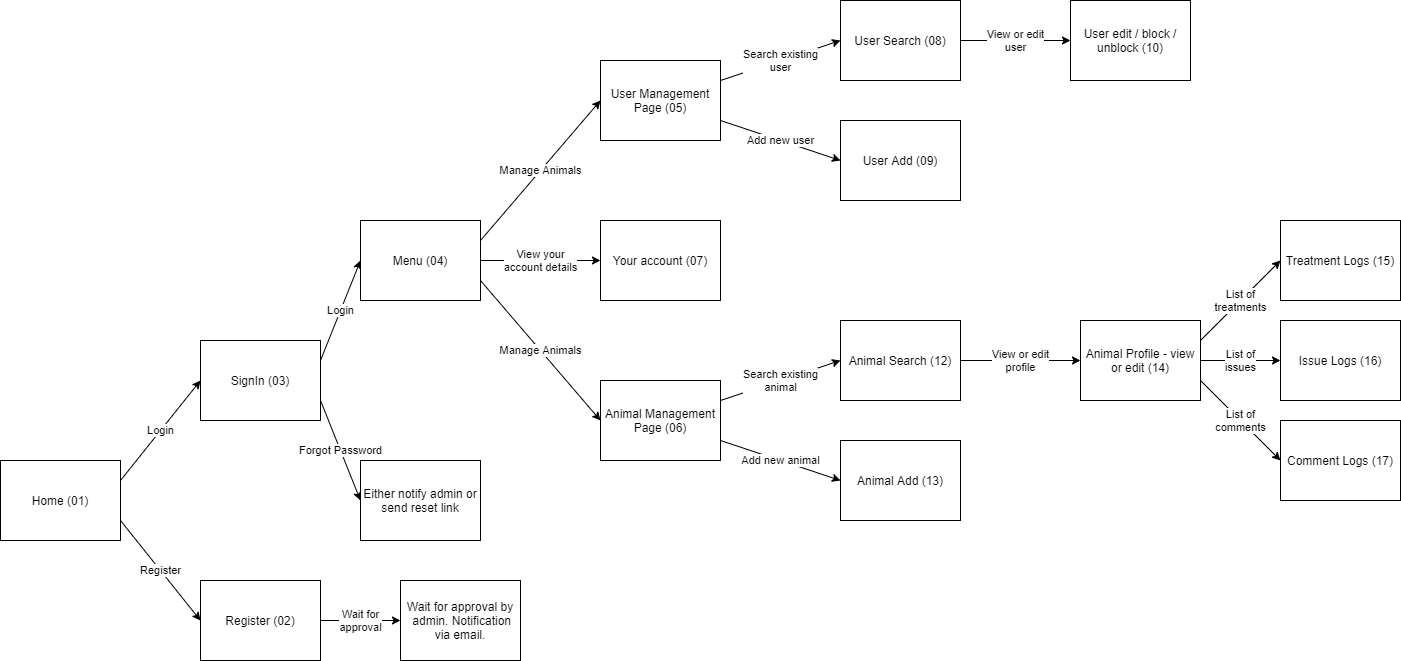

The diagram above was exported from draw.io. Its source (the exported page's mxGraphModel, read from the mxfile embedded in the PNG):
<mxGraphModel dx="1038" dy="607" grid="1" gridSize="10" guides="1" tooltips="1" connect="1" arrows="1" fold="1" page="1" pageScale="1" pageWidth="850" pageHeight="1100" math="0" shadow="0">
  <root>
    <mxCell id="0" />
    <mxCell id="1" parent="0" />
    <mxCell id="uFi1ebJxuc3c5ouBXLUw-4" value="Login" style="edgeStyle=none;rounded=0;orthogonalLoop=1;jettySize=auto;html=1;exitX=1;exitY=0.25;exitDx=0;exitDy=0;entryX=0;entryY=0.5;entryDx=0;entryDy=0;endArrow=classic;endFill=1;" parent="1" source="uFi1ebJxuc3c5ouBXLUw-1" target="uFi1ebJxuc3c5ouBXLUw-2" edge="1">
      <mxGeometry relative="1" as="geometry" />
    </mxCell>
    <mxCell id="uFi1ebJxuc3c5ouBXLUw-5" value="Register" style="edgeStyle=none;rounded=0;orthogonalLoop=1;jettySize=auto;html=1;exitX=1;exitY=0.75;exitDx=0;exitDy=0;entryX=0;entryY=0.5;entryDx=0;entryDy=0;endArrow=classic;endFill=1;" parent="1" source="uFi1ebJxuc3c5ouBXLUw-1" target="uFi1ebJxuc3c5ouBXLUw-3" edge="1">
      <mxGeometry relative="1" as="geometry" />
    </mxCell>
    <mxCell id="uFi1ebJxuc3c5ouBXLUw-1" value="Home (01)" style="rounded=0;whiteSpace=wrap;html=1;strokeWidth=1;fillColor=default;align=center;" parent="1" vertex="1">
      <mxGeometry x="40" y="680" width="120" height="80" as="geometry" />
    </mxCell>
    <mxCell id="uFi1ebJxuc3c5ouBXLUw-9" value="Login" style="edgeStyle=none;rounded=0;orthogonalLoop=1;jettySize=auto;html=1;exitX=1;exitY=0.25;exitDx=0;exitDy=0;entryX=0;entryY=0.5;entryDx=0;entryDy=0;endArrow=classic;endFill=1;" parent="1" source="uFi1ebJxuc3c5ouBXLUw-2" target="uFi1ebJxuc3c5ouBXLUw-8" edge="1">
      <mxGeometry relative="1" as="geometry">
        <mxPoint x="360" y="620" as="sourcePoint" />
      </mxGeometry>
    </mxCell>
    <mxCell id="uFi1ebJxuc3c5ouBXLUw-11" value="Forgot Password" style="edgeStyle=none;rounded=0;orthogonalLoop=1;jettySize=auto;html=1;exitX=1;exitY=0.75;exitDx=0;exitDy=0;entryX=0;entryY=0.5;entryDx=0;entryDy=0;endArrow=classic;endFill=1;" parent="1" source="uFi1ebJxuc3c5ouBXLUw-2" target="uFi1ebJxuc3c5ouBXLUw-10" edge="1">
      <mxGeometry relative="1" as="geometry">
        <mxPoint x="350" y="650" as="sourcePoint" />
        <mxPoint x="390" y="790" as="targetPoint" />
      </mxGeometry>
    </mxCell>
    <mxCell id="uFi1ebJxuc3c5ouBXLUw-2" value="SignIn (03)" style="rounded=0;whiteSpace=wrap;html=1;strokeWidth=1;fillColor=default;align=center;" parent="1" vertex="1">
      <mxGeometry x="240" y="560" width="120" height="80" as="geometry" />
    </mxCell>
    <mxCell id="cLuzb7dSGXQzWNkCPbr9-1" value="Wait for&lt;br&gt;approval" style="edgeStyle=orthogonalEdgeStyle;rounded=0;orthogonalLoop=1;jettySize=auto;html=1;" edge="1" parent="1" source="uFi1ebJxuc3c5ouBXLUw-3" target="uFi1ebJxuc3c5ouBXLUw-6">
      <mxGeometry relative="1" as="geometry" />
    </mxCell>
    <mxCell id="uFi1ebJxuc3c5ouBXLUw-3" value="Register (02)" style="rounded=0;whiteSpace=wrap;html=1;strokeWidth=1;fillColor=default;align=center;" parent="1" vertex="1">
      <mxGeometry x="240" y="800" width="120" height="80" as="geometry" />
    </mxCell>
    <mxCell id="uFi1ebJxuc3c5ouBXLUw-6" value="Wait for approval by&lt;br&gt;&amp;nbsp;admin. Notification via email." style="rounded=0;whiteSpace=wrap;html=1;strokeWidth=1;fillColor=default;align=center;" parent="1" vertex="1">
      <mxGeometry x="440" y="800" width="120" height="80" as="geometry" />
    </mxCell>
    <mxCell id="uFi1ebJxuc3c5ouBXLUw-14" value="Manage Animals" style="edgeStyle=none;rounded=0;orthogonalLoop=1;jettySize=auto;html=1;exitX=1;exitY=0.25;exitDx=0;exitDy=0;entryX=0;entryY=0.5;entryDx=0;entryDy=0;endArrow=classic;endFill=1;" parent="1" source="uFi1ebJxuc3c5ouBXLUw-8" target="uFi1ebJxuc3c5ouBXLUw-12" edge="1">
      <mxGeometry relative="1" as="geometry" />
    </mxCell>
    <mxCell id="uFi1ebJxuc3c5ouBXLUw-15" value="Manage Animals" style="edgeStyle=none;rounded=0;orthogonalLoop=1;jettySize=auto;html=1;exitX=1;exitY=0.75;exitDx=0;exitDy=0;entryX=0;entryY=0.5;entryDx=0;entryDy=0;endArrow=classic;endFill=1;" parent="1" source="uFi1ebJxuc3c5ouBXLUw-8" target="uFi1ebJxuc3c5ouBXLUw-13" edge="1">
      <mxGeometry relative="1" as="geometry" />
    </mxCell>
    <mxCell id="FpuSdejrHdFdyUHgOihC-2" value="View your&lt;br&gt;account details" style="edgeStyle=none;rounded=0;orthogonalLoop=1;jettySize=auto;html=1;exitX=1;exitY=0.5;exitDx=0;exitDy=0;entryX=0;entryY=0.5;entryDx=0;entryDy=0;endArrow=classic;endFill=1;" parent="1" source="uFi1ebJxuc3c5ouBXLUw-8" target="FpuSdejrHdFdyUHgOihC-1" edge="1">
      <mxGeometry relative="1" as="geometry" />
    </mxCell>
    <mxCell id="uFi1ebJxuc3c5ouBXLUw-8" value="Menu (04)" style="rounded=0;whiteSpace=wrap;html=1;strokeWidth=1;fillColor=default;align=center;" parent="1" vertex="1">
      <mxGeometry x="400" y="440" width="120" height="80" as="geometry" />
    </mxCell>
    <mxCell id="uFi1ebJxuc3c5ouBXLUw-10" value="Either notify admin or send reset link" style="rounded=0;whiteSpace=wrap;html=1;strokeWidth=1;fillColor=default;align=center;" parent="1" vertex="1">
      <mxGeometry x="400" y="680" width="120" height="80" as="geometry" />
    </mxCell>
    <mxCell id="uFi1ebJxuc3c5ouBXLUw-20" value="Search existing&lt;br&gt;user" style="edgeStyle=none;rounded=0;orthogonalLoop=1;jettySize=auto;html=1;exitX=1;exitY=0.25;exitDx=0;exitDy=0;entryX=0;entryY=0.5;entryDx=0;entryDy=0;endArrow=classic;endFill=1;" parent="1" source="uFi1ebJxuc3c5ouBXLUw-12" target="uFi1ebJxuc3c5ouBXLUw-16" edge="1">
      <mxGeometry relative="1" as="geometry" />
    </mxCell>
    <mxCell id="uFi1ebJxuc3c5ouBXLUw-21" value="Add new user" style="edgeStyle=none;rounded=0;orthogonalLoop=1;jettySize=auto;html=1;exitX=1;exitY=0.75;exitDx=0;exitDy=0;entryX=0;entryY=0.5;entryDx=0;entryDy=0;endArrow=classic;endFill=1;" parent="1" source="uFi1ebJxuc3c5ouBXLUw-12" target="uFi1ebJxuc3c5ouBXLUw-17" edge="1">
      <mxGeometry relative="1" as="geometry" />
    </mxCell>
    <mxCell id="uFi1ebJxuc3c5ouBXLUw-12" value="User Management Page (05)" style="rounded=0;whiteSpace=wrap;html=1;strokeWidth=1;fillColor=default;align=center;" parent="1" vertex="1">
      <mxGeometry x="640" y="280" width="120" height="80" as="geometry" />
    </mxCell>
    <mxCell id="uFi1ebJxuc3c5ouBXLUw-28" value="Search existing&lt;br&gt;animal" style="edgeStyle=none;rounded=0;orthogonalLoop=1;jettySize=auto;html=1;exitX=1;exitY=0.25;exitDx=0;exitDy=0;entryX=0;entryY=0.5;entryDx=0;entryDy=0;endArrow=classic;endFill=1;" parent="1" source="uFi1ebJxuc3c5ouBXLUw-13" target="uFi1ebJxuc3c5ouBXLUw-24" edge="1">
      <mxGeometry relative="1" as="geometry" />
    </mxCell>
    <mxCell id="uFi1ebJxuc3c5ouBXLUw-30" value="Add new animal" style="edgeStyle=none;rounded=0;orthogonalLoop=1;jettySize=auto;html=1;exitX=1;exitY=0.75;exitDx=0;exitDy=0;entryX=0;entryY=0.5;entryDx=0;entryDy=0;endArrow=classic;endFill=1;" parent="1" source="uFi1ebJxuc3c5ouBXLUw-13" target="uFi1ebJxuc3c5ouBXLUw-25" edge="1">
      <mxGeometry relative="1" as="geometry" />
    </mxCell>
    <mxCell id="uFi1ebJxuc3c5ouBXLUw-13" value="Animal Management Page (06)" style="rounded=0;whiteSpace=wrap;html=1;strokeWidth=1;fillColor=default;align=center;" parent="1" vertex="1">
      <mxGeometry x="640" y="600" width="120" height="80" as="geometry" />
    </mxCell>
    <mxCell id="Wtk4erC79zraBv-HN4WU-1" value="View or edit&lt;br&gt;user" style="edgeStyle=orthogonalEdgeStyle;rounded=0;orthogonalLoop=1;jettySize=auto;html=1;" parent="1" source="uFi1ebJxuc3c5ouBXLUw-16" target="uFi1ebJxuc3c5ouBXLUw-18" edge="1">
      <mxGeometry relative="1" as="geometry" />
    </mxCell>
    <mxCell id="uFi1ebJxuc3c5ouBXLUw-16" value="User Search (08)" style="rounded=0;whiteSpace=wrap;html=1;strokeWidth=1;fillColor=default;align=center;" parent="1" vertex="1">
      <mxGeometry x="880" y="220" width="120" height="80" as="geometry" />
    </mxCell>
    <mxCell id="uFi1ebJxuc3c5ouBXLUw-17" value="User Add (09)" style="rounded=0;whiteSpace=wrap;html=1;strokeWidth=1;fillColor=default;align=center;" parent="1" vertex="1">
      <mxGeometry x="880" y="340" width="120" height="80" as="geometry" />
    </mxCell>
    <mxCell id="uFi1ebJxuc3c5ouBXLUw-18" value="User edit / block / unblock (10)" style="rounded=0;whiteSpace=wrap;html=1;strokeWidth=1;fillColor=default;align=center;" parent="1" vertex="1">
      <mxGeometry x="1110" y="220" width="120" height="80" as="geometry" />
    </mxCell>
    <mxCell id="Q9agiNT15OvgSVGS2URq-2" value="View or edit&lt;br&gt;profile" style="edgeStyle=none;rounded=0;orthogonalLoop=1;jettySize=auto;html=1;exitX=1;exitY=0.5;exitDx=0;exitDy=0;entryX=0;entryY=0.5;entryDx=0;entryDy=0;endArrow=classic;endFill=1;" parent="1" source="uFi1ebJxuc3c5ouBXLUw-24" target="Q9agiNT15OvgSVGS2URq-1" edge="1">
      <mxGeometry relative="1" as="geometry" />
    </mxCell>
    <mxCell id="uFi1ebJxuc3c5ouBXLUw-24" value="Animal Search (12)" style="rounded=0;whiteSpace=wrap;html=1;strokeWidth=1;fillColor=default;align=center;" parent="1" vertex="1">
      <mxGeometry x="880" y="540" width="120" height="80" as="geometry" />
    </mxCell>
    <mxCell id="uFi1ebJxuc3c5ouBXLUw-25" value="Animal Add (13)" style="rounded=0;whiteSpace=wrap;html=1;strokeWidth=1;fillColor=default;align=center;" parent="1" vertex="1">
      <mxGeometry x="880" y="660" width="120" height="80" as="geometry" />
    </mxCell>
    <mxCell id="FpuSdejrHdFdyUHgOihC-1" value="Your account (07)" style="rounded=0;whiteSpace=wrap;html=1;strokeWidth=1;fillColor=default;align=center;" parent="1" vertex="1">
      <mxGeometry x="640" y="440" width="120" height="80" as="geometry" />
    </mxCell>
    <mxCell id="Q9agiNT15OvgSVGS2URq-4" value="List of&lt;br&gt;treatments" style="edgeStyle=none;rounded=0;orthogonalLoop=1;jettySize=auto;html=1;exitX=1;exitY=0.25;exitDx=0;exitDy=0;entryX=0;entryY=0.5;entryDx=0;entryDy=0;endArrow=classic;endFill=1;" parent="1" source="Q9agiNT15OvgSVGS2URq-1" target="Q9agiNT15OvgSVGS2URq-3" edge="1">
      <mxGeometry relative="1" as="geometry" />
    </mxCell>
    <mxCell id="Q9agiNT15OvgSVGS2URq-7" value="List of&lt;br&gt;comments" style="edgeStyle=none;rounded=0;orthogonalLoop=1;jettySize=auto;html=1;exitX=1;exitY=0.75;exitDx=0;exitDy=0;entryX=0;entryY=0.5;entryDx=0;entryDy=0;endArrow=classic;endFill=1;" parent="1" source="Q9agiNT15OvgSVGS2URq-1" target="Q9agiNT15OvgSVGS2URq-5" edge="1">
      <mxGeometry relative="1" as="geometry" />
    </mxCell>
    <mxCell id="Q9agiNT15OvgSVGS2URq-8" value="List of&lt;br&gt;issues" style="edgeStyle=none;rounded=0;orthogonalLoop=1;jettySize=auto;html=1;endArrow=classic;endFill=1;" parent="1" source="Q9agiNT15OvgSVGS2URq-1" target="Q9agiNT15OvgSVGS2URq-6" edge="1">
      <mxGeometry relative="1" as="geometry" />
    </mxCell>
    <mxCell id="Q9agiNT15OvgSVGS2URq-1" value="Animal Profile - view or edit (14)" style="rounded=0;whiteSpace=wrap;html=1;strokeWidth=1;fillColor=default;align=center;" parent="1" vertex="1">
      <mxGeometry x="1120" y="540" width="120" height="80" as="geometry" />
    </mxCell>
    <mxCell id="Q9agiNT15OvgSVGS2URq-3" value="Treatment Logs (15)" style="rounded=0;whiteSpace=wrap;html=1;strokeWidth=1;fillColor=default;align=center;" parent="1" vertex="1">
      <mxGeometry x="1320" y="440" width="120" height="80" as="geometry" />
    </mxCell>
    <mxCell id="Q9agiNT15OvgSVGS2URq-5" value="Comment Logs (17)" style="rounded=0;whiteSpace=wrap;html=1;strokeWidth=1;fillColor=default;align=center;" parent="1" vertex="1">
      <mxGeometry x="1320" y="640" width="120" height="80" as="geometry" />
    </mxCell>
    <mxCell id="Q9agiNT15OvgSVGS2URq-6" value="Issue Logs (16)" style="rounded=0;whiteSpace=wrap;html=1;strokeWidth=1;fillColor=default;align=center;" parent="1" vertex="1">
      <mxGeometry x="1320" y="540" width="120" height="80" as="geometry" />
    </mxCell>
  </root>
</mxGraphModel>